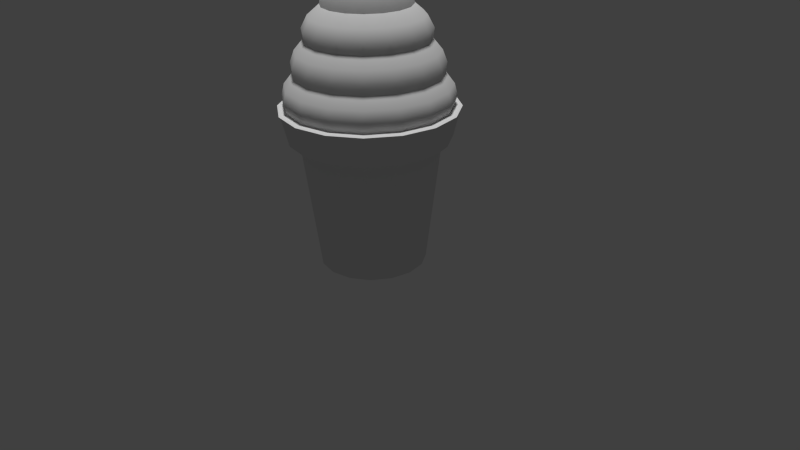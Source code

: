 # Source: iceCreamCone1.blend  (saved by Blender 2.78.0; exported with 4.5.12 LTS)
import bpy
from mathutils import Matrix  # noqa: F401  (used for matrix-valued properties, if any)

bpy.ops.wm.read_factory_settings(use_empty=True)
scene = bpy.context.scene
scene.name = 'Scene'

# ---- collections
col_collection_1 = bpy.data.collections.new('Collection 1'); scene.collection.children.link(col_collection_1)

# ---- materials (node trees are filled in below, after node groups)
mat_icecreamcone = bpy.data.materials.new('iceCreamCone')
mat_icecreamcone.alpha_threshold = 0.0
mat_icecreamcone.use_transparent_shadow = False
mat_icecreamcone.roughness = 0.5
mat_icecreamcone.specular_intensity = 0.0

# ---- material node trees

# ---- world
world_world = bpy.data.worlds.new('World'); scene.world = world_world
world_world.color = (0.05088, 0.05088, 0.05088)
world_world.use_sun_shadow = False
world_world.sun_shadow_jitter_overblur = 0.0
world_world.cycles.sampling_method = 'NONE'
world_world.cycles.sample_map_resolution = 256

# ---- cameras
cam_camera = bpy.data.cameras.new('Camera')
cam_camera.clip_end = 100.0
cam_camera.lens = 35.0
cam_camera.sensor_width = 32.0
cam_camera.sensor_height = 18.0
cam_camera.ortho_scale = 7.314
cam_camera.dof.focus_distance = 0.0
cam_camera.dof.aperture_fstop = 128.0

# ---- lights
light_hemi = bpy.data.lights.new('Hemi', 'SUN')
light_hemi.transmission_factor = 0.0
light_hemi.angle = 0.1993
light_hemi.energy = 2.0
light_hemi.shadow_buffer_clip_start = 0.5
light_hemi.shadow_soft_size = 0.1
light_hemi.shadow_cascade_max_distance = 1000.0
light_hemi.cycles.use_multiple_importance_sampling = False

# ---- meshes
me_cylinder = bpy.data.meshes.new('Cylinder')
me_cylinder.from_pydata([(2.27e-08, 0.6692, -1.0), (-2.421e-09, 1.065, 1.015), (0.2561, 0.6183, -1.0), (0.4076, 0.9839, 1.015), (0.4732, 0.4732, -1.0), (0.7531, 0.7531, 1.015), (0.6183, 0.2561, -1.0), (0.9839, 0.4076, 1.015), (0.6692, -2.627e-08, -1.0), (1.065, -4.728e-08, 1.015), (0.6183, -0.2561, -1.0), (0.9839, -0.4076, 1.015), (0.4732, -0.4732, -1.0), (0.7531, -0.7531, 1.015), (0.2561, -0.6183, -1.0), (0.4076, -0.9839, 1.015), (1.237e-07, -0.6692, -1.0), (1.584e-07, -1.065, 1.015), (-0.2561, -0.6183, -1.0), (-0.4076, -0.9839, 1.015), (-0.4732, -0.4732, -1.0), (-0.7531, -0.7531, 1.015), (-0.6183, -0.2561, -1.0), (-0.9839, -0.4076, 1.015), (-0.6692, 1.097e-08, -1.0), (-1.065, 1.197e-08, 1.015), (-0.6183, 0.2561, -1.0), (-0.9839, 0.4076, 1.015), (-0.4732, 0.4732, -1.0), (-0.7531, 0.7531, 1.015), (-0.2561, 0.6183, -1.0), (-0.4076, 0.9839, 1.015), (7.32e-09, 0.855, 0.5), (0.3272, 0.7899, 0.5), (0.6046, 0.6046, 0.5), (0.7899, 0.3272, 0.5), (0.855, -3.638e-08, 0.5), (0.7899, -0.3272, 0.5), (0.6046, -0.6046, 0.5), (0.3272, -0.7899, 0.5), (1.364e-07, -0.855, 0.5), (-0.3272, -0.7899, 0.5), (-0.6046, -0.6046, 0.5), (-0.7899, -0.3272, 0.5), (-0.855, 1.119e-08, 0.5), (-0.7899, 0.3272, 0.5), (-0.6046, 0.6046, 0.5), (-0.3272, 0.7899, 0.5), (6.889e-09, 0.9263, 1.0), (0.3545, 0.8557, 1.0), (0.655, 0.655, 1.0), (0.8557, 0.3545, 1.0), (0.9263, -4.134e-08, 1.0), (0.8557, -0.3545, 1.0), (0.655, -0.655, 1.0), (0.3545, -0.8557, 1.0), (1.467e-07, -0.9263, 1.0), (-0.3545, -0.8557, 1.0), (-0.655, -0.655, 1.0), (-0.8557, -0.3545, 1.0), (-0.9262, 1.019e-08, 1.0), (-0.8557, 0.3545, 1.0), (-0.655, 0.655, 1.0), (-0.3545, 0.8557, 1.0), (-5.213e-09, 1.102, 1.0), (0.4217, 1.018, 1.0), (0.7791, 0.7791, 1.0), (1.018, 0.4217, 1.0), (1.102, -4.935e-08, 1.0), (1.018, -0.4217, 1.0), (0.7791, -0.7791, 1.0), (0.4217, -1.018, 1.0), (1.612e-07, -1.102, 1.0), (-0.4217, -1.018, 1.0), (-0.7791, -0.7791, 1.0), (-1.018, -0.4217, 1.0), (-1.102, 1.195e-08, 1.0), (-1.018, 0.4217, 1.0), (-0.7791, 0.7791, 1.0), (-0.4217, 1.018, 1.0), (1.111e-09, 0.9944, 0.625), (0.3805, 0.9187, 0.625), (0.7031, 0.7031, 0.625), (0.9187, 0.3805, 0.625), (0.9944, -4.381e-08, 0.625), (0.9187, -0.3805, 0.625), (0.7031, -0.7031, 0.625), (0.3805, -0.9187, 0.625), (1.513e-07, -0.9944, 0.625), (-0.3805, -0.9187, 0.625), (-0.7031, -0.7031, 0.625), (-0.9187, -0.3805, 0.625), (-0.9944, 1.151e-08, 0.625), (-0.9187, 0.3805, 0.625), (-0.7031, 0.7031, 0.625), (-0.3805, 0.9187, 0.625), (-3.632e-09, 1.075, 0.9531), (0.4114, 0.9932, 0.9531), (0.7601, 0.7601, 0.9531), (0.9932, 0.4114, 0.9531), (1.075, -4.797e-08, 0.9531), (0.9932, -0.4114, 0.9531), (0.7601, -0.7601, 0.9531), (0.4114, -0.9932, 0.9531), (1.587e-07, -1.075, 0.9531), (-0.4114, -0.9932, 0.9531), (-0.7601, -0.7601, 0.9531), (-0.9932, -0.4114, 0.9531), (-1.075, 1.184e-08, 0.9531), (-0.9932, 0.4114, 0.9531), (-0.7601, 0.7601, 0.9531), (-0.4114, 0.9932, 0.9531), (0.0, 1.0, 1.0), (0.3827, 0.9239, 1.0), (0.7071, 0.7071, 1.0), (0.9239, 0.3827, 1.0), (1.0, -4.371e-08, 1.0), (0.0, 0.0, 3.0), (0.9239, -0.3827, 1.0), (0.7071, -0.7071, 1.0), (0.3827, -0.9239, 1.0), (1.51e-07, -1.0, 1.0), (-0.3827, -0.9239, 1.0), (-0.7071, -0.7071, 1.0), (-0.9239, -0.3827, 1.0), (-1.0, 1.192e-08, 1.0), (-0.9239, 0.3827, 1.0), (-0.7071, 0.7071, 1.0), (-0.3827, 0.9239, 1.0), (0.2051, 0.2051, 2.6), (0.3818, 0.3818, 2.2), (0.5303, 0.5303, 1.8), (0.6364, 0.6364, 1.4), (0.111, 0.2679, 2.6), (0.2066, 0.4989, 2.2), (0.287, 0.6929, 1.8), (0.3444, 0.8315, 1.4), (-9.313e-09, 0.9, 1.4), (-1.304e-08, 0.75, 1.8), (-1.304e-08, 0.54, 2.2), (-1.09e-08, 0.29, 2.6), (-0.111, 0.2679, 2.6), (-0.2066, 0.4989, 2.2), (-0.287, 0.6929, 1.8), (-0.3444, 0.8315, 1.4), (0.29, -1.037e-08, 2.6), (0.54, -2.1e-08, 2.2), (0.75, -3.558e-08, 1.8), (0.9, -3.748e-08, 1.4), (-0.2051, 0.2051, 2.6), (-0.3818, 0.3818, 2.2), (-0.5303, 0.5303, 1.8), (-0.6364, 0.6364, 1.4), (-0.2679, 0.111, 2.6), (-0.4989, 0.2066, 2.2), (-0.6929, 0.287, 1.8), (-0.8315, 0.3444, 1.4), (-0.29, 5.763e-09, 2.6), (-0.54, 9.047e-09, 2.2), (-0.75, 6.15e-09, 1.8), (-0.9, 1.26e-08, 1.4), (-0.2679, -0.111, 2.6), (-0.4989, -0.2066, 2.2), (-0.6929, -0.287, 1.8), (-0.8315, -0.3444, 1.4), (-0.2051, -0.2051, 2.6), (-0.3818, -0.3818, 2.2), (-0.5303, -0.5303, 1.8), (-0.6364, -0.6364, 1.4), (-0.111, -0.2679, 2.6), (-0.2066, -0.4989, 2.2), (-0.287, -0.6929, 1.8), (-0.3444, -0.8315, 1.4), (3.289e-08, -0.29, 2.6), (6.85e-08, -0.54, 2.2), (1.002e-07, -0.75, 1.8), (1.266e-07, -0.9, 1.4), (0.111, -0.2679, 2.6), (0.2066, -0.4989, 2.2), (0.287, -0.6929, 1.8), (0.3444, -0.8315, 1.4), (0.2051, -0.2051, 2.6), (0.3818, -0.3818, 2.2), (0.5303, -0.5303, 1.8), (0.6364, -0.6364, 1.4), (0.2679, -0.111, 2.6), (0.4989, -0.2066, 2.2), (0.6929, -0.287, 1.8), (0.8315, -0.3444, 1.4), (0.2679, 0.111, 2.6), (0.4989, 0.2066, 2.2), (0.6929, 0.287, 1.8), (0.8315, 0.3444, 1.4), (0.7095, 0.7095, 1.272), (0.7348, 0.7348, 1.128), (0.384, 0.927, 1.272), (0.3977, 0.9601, 1.128), (-0.384, 0.927, 1.272), (-0.3977, 0.9601, 1.128), (1.003, -4.224e-08, 1.272), (1.039, -4.448e-08, 1.128), (-0.7095, 0.7095, 1.272), (-0.7348, 0.7348, 1.128), (-0.927, 0.384, 1.272), (-0.9601, 0.3977, 1.128), (-1.003, 1.358e-08, 1.272), (-1.039, 1.334e-08, 1.128), (-0.927, -0.384, 1.272), (-0.9601, -0.3977, 1.128), (-0.7095, -0.7095, 1.272), (-0.7348, -0.7348, 1.128), (-0.384, -0.927, 1.272), (-0.3977, -0.9601, 1.128), (1.394e-07, -1.003, 1.272), (1.481e-07, -1.039, 1.128), (0.384, -0.927, 1.272), (0.3977, -0.9601, 1.128), (0.7095, -0.7095, 1.272), (0.7348, -0.7348, 1.128), (0.927, -0.384, 1.272), (0.9601, -0.3977, 1.128), (0.927, 0.384, 1.272), (0.9601, 0.3977, 1.128), (-8.764e-09, 1.039, 1.128), (-1.21e-08, 1.003, 1.272), (0.6081, 0.6081, 1.672), (0.6461, 0.6461, 1.528), (0.3291, 0.7945, 1.672), (0.3497, 0.8442, 1.528), (-1.47e-08, 0.9138, 1.528), (-1.603e-08, 0.86, 1.672), (-0.3291, 0.7945, 1.672), (-0.3497, 0.8442, 1.528), (0.86, -3.83e-08, 1.672), (0.9138, -3.898e-08, 1.528), (-0.6081, 0.6081, 1.672), (-0.6461, 0.6461, 1.528), (-0.7945, 0.3291, 1.672), (-0.8442, 0.3497, 1.528), (-0.86, 9.549e-09, 1.672), (-0.9138, 1.186e-08, 1.528), (-0.7945, -0.3291, 1.672), (-0.8442, -0.3497, 1.528), (-0.6081, -0.6081, 1.672), (-0.6461, -0.6461, 1.528), (-0.3291, -0.7945, 1.672), (-0.3497, -0.8442, 1.528), (1.138e-07, -0.86, 1.672), (1.233e-07, -0.9138, 1.528), (0.3291, -0.7945, 1.672), (0.3497, -0.8442, 1.528), (0.6081, -0.6081, 1.672), (0.6461, -0.6461, 1.528), (0.7945, -0.3291, 1.672), (0.8442, -0.3497, 1.528), (0.7945, 0.3291, 1.672), (0.8442, 0.3497, 1.528), (0.4853, 0.4853, 2.075), (0.5409, 0.5409, 1.925), (0.2626, 0.634, 2.075), (0.2928, 0.7068, 1.925), (-2.049e-08, 0.765, 1.925), (-2.049e-08, 0.6863, 2.075), (-0.2626, 0.634, 2.075), (-0.2928, 0.7068, 1.925), (0.6863, -2.816e-08, 2.075), (0.765, -3.363e-08, 1.925), (-0.4853, 0.4853, 2.075), (-0.5409, 0.5409, 1.925), (-0.634, 0.2626, 2.075), (-0.7068, 0.2928, 1.925), (-0.6863, 1.002e-08, 2.075), (-0.765, 8.936e-09, 1.925), (-0.634, -0.2626, 2.075), (-0.7068, -0.2928, 1.925), (-0.4853, -0.4853, 2.075), (-0.5409, -0.5409, 1.925), (-0.2626, -0.634, 2.075), (-0.2928, -0.7068, 1.925), (8.313e-08, -0.6863, 2.075), (9.502e-08, -0.765, 1.925), (0.2626, -0.634, 2.075), (0.2928, -0.7068, 1.925), (0.4853, -0.4853, 2.075), (0.5409, -0.5409, 1.925), (0.634, -0.2626, 2.075), (0.7068, -0.2928, 1.925), (0.634, 0.2626, 2.075), (0.7068, 0.2928, 1.925), (0.3036, 0.3036, 2.477), (0.3713, 0.3713, 2.323), (0.1643, 0.3967, 2.477), (0.201, 0.4852, 2.323), (-1.641e-08, 0.5252, 2.323), (-1.559e-08, 0.4293, 2.477), (-0.1643, 0.3967, 2.477), (-0.201, 0.4852, 2.323), (0.4293, -1.572e-08, 2.477), (0.5252, -1.979e-08, 2.323), (-0.3036, 0.3036, 2.477), (-0.3713, 0.3713, 2.323), (-0.3967, 0.1643, 2.477), (-0.4852, 0.201, 2.323), (-0.4293, 8.166e-09, 2.477), (-0.5252, 9.425e-09, 2.323), (-0.3967, -0.1643, 2.477), (-0.4852, -0.201, 2.323), (-0.3036, -0.3036, 2.477), (-0.3713, -0.3713, 2.323), (-0.1643, -0.3967, 2.477), (-0.201, -0.4852, 2.323), (4.924e-08, -0.4293, 2.477), (6.289e-08, -0.5252, 2.323), (0.1643, -0.3967, 2.477), (0.201, -0.4852, 2.323), (0.3036, -0.3036, 2.477), (0.3713, -0.3713, 2.323), (0.3967, -0.1643, 2.477), (0.4852, -0.201, 2.323), (0.3967, 0.1643, 2.477), (0.4852, 0.201, 2.323), (-9.546e-09, 0.2417, 2.717), (-5.006e-09, 0.1208, 2.883), (0.08544, 0.08544, 2.883), (0.1709, 0.1709, 2.717), (0.04624, 0.1116, 2.883), (0.09248, 0.2233, 2.717), (-0.04624, 0.1116, 2.883), (-0.09248, 0.2233, 2.717), (0.1208, -3.565e-09, 2.883), (0.2417, -7.886e-09, 2.717), (-0.08544, 0.08544, 2.883), (-0.1709, 0.1709, 2.717), (-0.1116, 0.04624, 2.883), (-0.2233, 0.09248, 2.717), (-0.1208, 3.158e-09, 2.883), (-0.2417, 5.559e-09, 2.717), (-0.1116, -0.04624, 2.883), (-0.2233, -0.09248, 2.717), (-0.08544, -0.08544, 2.883), (-0.1709, -0.1709, 2.717), (-0.04624, -0.1116, 2.883), (-0.09248, -0.2233, 2.717), (1.324e-08, -0.1208, 2.883), (2.694e-08, -0.2417, 2.717), (0.04624, -0.1116, 2.883), (0.09248, -0.2233, 2.717), (0.08544, -0.08544, 2.883), (0.1709, -0.1709, 2.717), (0.1116, -0.04624, 2.883), (0.2233, -0.09248, 2.717), (0.1116, 0.04624, 2.883), (0.2233, 0.09248, 2.717)], [], [(13, 70, 69, 11), (32, 80, 81, 33), (47, 95, 80, 32), (33, 81, 82, 34), (25, 76, 75, 23), (46, 94, 95, 47), (11, 69, 68, 9), (34, 82, 83, 35), (35, 83, 84, 36), (23, 75, 74, 21), (9, 68, 67, 7), (36, 84, 85, 37), (37, 85, 86, 38), (21, 74, 73, 19), (7, 67, 66, 5), (38, 86, 87, 39), (0, 2, 4, 6, 8, 10, 12, 14, 16, 18, 20, 22, 24, 26, 28, 30), (30, 47, 32, 0), (26, 45, 46, 28), (24, 44, 45, 26), (22, 43, 44, 24), (20, 42, 43, 22), (18, 41, 42, 20), (16, 40, 41, 18), (14, 39, 40, 16), (12, 38, 39, 14), (10, 37, 38, 12), (8, 36, 37, 10), (6, 35, 36, 8), (4, 34, 35, 6), (2, 33, 34, 4), (0, 32, 33, 2), (28, 46, 47, 30), (29, 62, 63, 31), (7, 51, 52, 9), (1, 48, 49, 3), (15, 55, 56, 17), (23, 59, 60, 25), (31, 63, 48, 1), (9, 52, 53, 11), (17, 56, 57, 19), (25, 60, 61, 27), (3, 49, 50, 5), (11, 53, 54, 13), (19, 57, 58, 21), (27, 61, 62, 29), (5, 50, 51, 7), (13, 54, 55, 15), (21, 58, 59, 23), (96, 64, 65, 97), (97, 65, 66, 98), (98, 66, 67, 99), (99, 67, 68, 100), (100, 68, 69, 101), (101, 69, 70, 102), (102, 70, 71, 103), (103, 71, 72, 104), (104, 72, 73, 105), (105, 73, 74, 106), (106, 74, 75, 107), (107, 75, 76, 108), (108, 76, 77, 109), (109, 77, 78, 110), (111, 79, 64, 96), (110, 78, 79, 111), (45, 93, 94, 46), (27, 77, 76, 25), (44, 92, 93, 45), (15, 71, 70, 13), (43, 91, 92, 44), (3, 65, 64, 1), (29, 78, 77, 27), (42, 90, 91, 43), (17, 72, 71, 15), (41, 89, 90, 42), (31, 79, 78, 29), (40, 88, 89, 41), (5, 66, 65, 3), (19, 73, 72, 17), (39, 87, 88, 40), (1, 64, 79, 31), (94, 110, 111, 95), (95, 111, 96, 80), (93, 109, 110, 94), (92, 108, 109, 93), (91, 107, 108, 92), (90, 106, 107, 91), (89, 105, 106, 90), (88, 104, 105, 89), (87, 103, 104, 88), (86, 102, 103, 87), (85, 101, 102, 86), (84, 100, 101, 85), (83, 99, 100, 84), (82, 98, 99, 83), (81, 97, 98, 82), (80, 96, 97, 81), (331, 117, 327), (322, 117, 325), (333, 117, 331), (335, 117, 333), (337, 117, 335), (339, 117, 337), (341, 117, 339), (343, 117, 341), (345, 117, 343), (347, 117, 345), (349, 117, 347), (329, 117, 349), (351, 117, 329), (323, 117, 351), (327, 117, 322), (325, 117, 323), (195, 136, 132, 193), (227, 135, 131, 225), (259, 134, 130, 257), (291, 133, 129, 289), (197, 144, 137, 224), (231, 143, 138, 230), (263, 142, 139, 262), (295, 141, 140, 294), (193, 132, 192, 221), (225, 131, 191, 255), (257, 130, 190, 287), (289, 129, 189, 319), (221, 192, 148, 199), (255, 191, 147, 233), (287, 190, 146, 265), (319, 189, 145, 297), (199, 148, 188, 219), (233, 147, 187, 253), (265, 146, 186, 285), (297, 145, 185, 317), (219, 188, 184, 217), (253, 187, 183, 251), (285, 186, 182, 283), (317, 185, 181, 315), (217, 184, 180, 215), (251, 183, 179, 249), (283, 182, 178, 281), (315, 181, 177, 313), (215, 180, 176, 213), (249, 179, 175, 247), (281, 178, 174, 279), (313, 177, 173, 311), (213, 176, 172, 211), (247, 175, 171, 245), (279, 174, 170, 277), (311, 173, 169, 309), (211, 172, 168, 209), (245, 171, 167, 243), (277, 170, 166, 275), (309, 169, 165, 307), (209, 168, 164, 207), (243, 167, 163, 241), (275, 166, 162, 273), (307, 165, 161, 305), (207, 164, 160, 205), (241, 163, 159, 239), (273, 162, 158, 271), (305, 161, 157, 303), (205, 160, 156, 203), (239, 159, 155, 237), (271, 158, 154, 269), (303, 157, 153, 301), (203, 156, 152, 201), (237, 155, 151, 235), (269, 154, 150, 267), (301, 153, 149, 299), (224, 137, 136, 195), (230, 138, 135, 227), (262, 139, 134, 259), (294, 140, 133, 291), (201, 152, 144, 197), (235, 151, 143, 231), (267, 150, 142, 263), (299, 149, 141, 295), (127, 202, 198, 128), (202, 201, 197, 198), (112, 223, 196, 113), (223, 224, 195, 196), (126, 204, 202, 127), (204, 203, 201, 202), (125, 206, 204, 126), (206, 205, 203, 204), (124, 208, 206, 125), (208, 207, 205, 206), (123, 210, 208, 124), (210, 209, 207, 208), (122, 212, 210, 123), (212, 211, 209, 210), (121, 214, 212, 122), (214, 213, 211, 212), (120, 216, 214, 121), (216, 215, 213, 214), (119, 218, 216, 120), (218, 217, 215, 216), (118, 220, 218, 119), (220, 219, 217, 218), (116, 200, 220, 118), (200, 199, 219, 220), (115, 222, 200, 116), (222, 221, 199, 200), (114, 194, 222, 115), (194, 193, 221, 222), (128, 198, 223, 112), (198, 197, 224, 223), (113, 196, 194, 114), (196, 195, 193, 194), (152, 236, 232, 144), (236, 235, 231, 232), (137, 229, 228, 136), (229, 230, 227, 228), (156, 238, 236, 152), (238, 237, 235, 236), (160, 240, 238, 156), (240, 239, 237, 238), (164, 242, 240, 160), (242, 241, 239, 240), (168, 244, 242, 164), (244, 243, 241, 242), (172, 246, 244, 168), (246, 245, 243, 244), (176, 248, 246, 172), (248, 247, 245, 246), (180, 250, 248, 176), (250, 249, 247, 248), (184, 252, 250, 180), (252, 251, 249, 250), (188, 254, 252, 184), (254, 253, 251, 252), (148, 234, 254, 188), (234, 233, 253, 254), (192, 256, 234, 148), (256, 255, 233, 234), (132, 226, 256, 192), (226, 225, 255, 256), (144, 232, 229, 137), (232, 231, 230, 229), (136, 228, 226, 132), (228, 227, 225, 226), (151, 268, 264, 143), (268, 267, 263, 264), (138, 261, 260, 135), (261, 262, 259, 260), (155, 270, 268, 151), (270, 269, 267, 268), (159, 272, 270, 155), (272, 271, 269, 270), (163, 274, 272, 159), (274, 273, 271, 272), (167, 276, 274, 163), (276, 275, 273, 274), (171, 278, 276, 167), (278, 277, 275, 276), (175, 280, 278, 171), (280, 279, 277, 278), (179, 282, 280, 175), (282, 281, 279, 280), (183, 284, 282, 179), (284, 283, 281, 282), (187, 286, 284, 183), (286, 285, 283, 284), (147, 266, 286, 187), (266, 265, 285, 286), (191, 288, 266, 147), (288, 287, 265, 266), (131, 258, 288, 191), (258, 257, 287, 288), (143, 264, 261, 138), (264, 263, 262, 261), (135, 260, 258, 131), (260, 259, 257, 258), (150, 300, 296, 142), (300, 299, 295, 296), (139, 293, 292, 134), (293, 294, 291, 292), (154, 302, 300, 150), (302, 301, 299, 300), (158, 304, 302, 154), (304, 303, 301, 302), (162, 306, 304, 158), (306, 305, 303, 304), (166, 308, 306, 162), (308, 307, 305, 306), (170, 310, 308, 166), (310, 309, 307, 308), (174, 312, 310, 170), (312, 311, 309, 310), (178, 314, 312, 174), (314, 313, 311, 312), (182, 316, 314, 178), (316, 315, 313, 314), (186, 318, 316, 182), (318, 317, 315, 316), (146, 298, 318, 186), (298, 297, 317, 318), (190, 320, 298, 146), (320, 319, 297, 298), (130, 290, 320, 190), (290, 289, 319, 320), (142, 296, 293, 139), (296, 295, 294, 293), (134, 292, 290, 130), (292, 291, 289, 290), (133, 326, 324, 129), (326, 325, 323, 324), (141, 328, 321, 140), (328, 327, 322, 321), (129, 324, 352, 189), (324, 323, 351, 352), (189, 352, 330, 145), (352, 351, 329, 330), (145, 330, 350, 185), (330, 329, 349, 350), (185, 350, 348, 181), (350, 349, 347, 348), (181, 348, 346, 177), (348, 347, 345, 346), (177, 346, 344, 173), (346, 345, 343, 344), (173, 344, 342, 169), (344, 343, 341, 342), (169, 342, 340, 165), (342, 341, 339, 340), (165, 340, 338, 161), (340, 339, 337, 338), (161, 338, 336, 157), (338, 337, 335, 336), (157, 336, 334, 153), (336, 335, 333, 334), (153, 334, 332, 149), (334, 333, 331, 332), (140, 321, 326, 133), (321, 322, 325, 326), (149, 332, 328, 141), (332, 331, 327, 328)])
me_cylinder.polygons.foreach_set('use_smooth', [True] * 337)
_k = set([(0, 2), (0, 30), (0, 32), (2, 4), (2, 33), (4, 6), (4, 34), (6, 8), (6, 35), (8, 10), (8, 36), (10, 12), (10, 37), (12, 14), (12, 38), (14, 16), (14, 39), (16, 18), (16, 40), (18, 20), (18, 41), (20, 22), (20, 42), (22, 24), (22, 43), (24, 26), (24, 44), (26, 28), (26, 45), (28, 30), (28, 46), (30, 47), (32, 33), (32, 47), (32, 80), (33, 34), (33, 81), (34, 35), (34, 82), (35, 36), (35, 83), (36, 37), (36, 84), (37, 38), (37, 85), (38, 39), (38, 86), (39, 40), (39, 87), (40, 41), (40, 88), (41, 42), (41, 89), (42, 43), (42, 90), (43, 44), (43, 91), (44, 45), (44, 92), (45, 46), (45, 93), (46, 47), (46, 94), (47, 95), (64, 65), (64, 79), (65, 66), (66, 67), (67, 68), (68, 69), (69, 70), (70, 71), (71, 72), (72, 73), (73, 74), (74, 75), (75, 76), (76, 77), (77, 78), (78, 79), (80, 81), (80, 95), (80, 96), (81, 82), (81, 97), (82, 83), (82, 98), (83, 84), (83, 99), (84, 85), (84, 100), (85, 86), (85, 101), (86, 87), (86, 102), (87, 88), (87, 103), (88, 89), (88, 104), (89, 90), (89, 105), (90, 91), (90, 106), (91, 92), (91, 107), (92, 93), (92, 108), (93, 94), (93, 109), (94, 95), (94, 110), (95, 111), (96, 97), (96, 111), (97, 98), (98, 99), (99, 100), (100, 101), (101, 102), (102, 103), (103, 104), (104, 105), (105, 106), (106, 107), (107, 108), (108, 109), (109, 110), (110, 111), (129, 133), (129, 189), (130, 134), (130, 190), (131, 135), (131, 191), (132, 136), (132, 192), (133, 140), (134, 139), (135, 138), (136, 137), (137, 144), (138, 143), (139, 142), (140, 141), (141, 149), (142, 150), (143, 151), (144, 152), (145, 185), (145, 189), (146, 186), (146, 190), (147, 187), (147, 191), (148, 188), (148, 192), (149, 153), (150, 154), (151, 155), (152, 156), (153, 157), (154, 158), (155, 159), (156, 160), (157, 161), (158, 162), (159, 163), (160, 164), (161, 165), (162, 166), (163, 167), (164, 168), (165, 169), (166, 170), (167, 171), (168, 172), (169, 173), (170, 174), (171, 175), (172, 176), (173, 177), (174, 178), (175, 179), (176, 180), (177, 181), (178, 182), (179, 183), (180, 184), (181, 185), (182, 186), (183, 187), (184, 188)])
me_cylinder.attributes.new('sharp_edge', 'BOOLEAN', 'EDGE').data.foreach_set('value', [ (min(e.vertices), max(e.vertices)) in _k for e in me_cylinder.edges])
_uv = me_cylinder.uv_layers.new(name='UVMap')
_uv.uv.foreach_set('vector', [0.5418, 0.01899, 0.5417, 0.019, 0.5416, 0.01853, 0.5416, 0.01852, 0.5497, 0.003532, 0.5496, 0.003678, 0.5493, 0.003403, 0.5495, 0.003281, 0.55, 0.003735, 0.5499, 0.003901, 0.5496, 0.003678, 0.5497, 0.003532, 0.5495, 0.003281, 0.5493, 0.003403, 0.5491, 0.003084, 0.5493, 0.00299, 0.544, 0.02047, 0.544, 0.02051, 0.5436, 0.02048, 0.5436, 0.02043, 0.5503, 0.003885, 0.5502, 0.004065, 0.5499, 0.003901, 0.55, 0.003735, 0.5416, 0.01852, 0.5416, 0.01853, 0.5415, 0.018, 0.5416, 0.01801, 0.5493, 0.00299, 0.5491, 0.003084, 0.5489, 0.00273, 0.5491, 0.002668, 0.5491, 0.002668, 0.5489, 0.00273, 0.5488, 0.002337, 0.549, 0.002318, 0.5436, 0.02043, 0.5436, 0.02048, 0.5431, 0.02034, 0.5431, 0.0203, 0.5463, 0.01801, 0.5464, 0.018, 0.5464, 0.0185, 0.5463, 0.01849, 0.5529, 0.002318, 0.5531, 0.002328, 0.553, 0.002719, 0.5529, 0.002661, 0.5529, 0.002661, 0.553, 0.002719, 0.5529, 0.003073, 0.5527, 0.002981, 0.5431, 0.0203, 0.5431, 0.02034, 0.5427, 0.02012, 0.5427, 0.02008, 0.5463, 0.01849, 0.5464, 0.0185, 0.5462, 0.01895, 0.5462, 0.01893, 0.5527, 0.002981, 0.5529, 0.003073, 0.5527, 0.003393, 0.5525, 0.003272, 0.5262, 0.03819, 0.5286, 0.04398, 0.5286, 0.05025, 0.5262, 0.05604, 0.5217, 0.06047, 0.5159, 0.06287, 0.5097, 0.06287, 0.5039, 0.06047, 0.4995, 0.05604, 0.4971, 0.05025, 0.4971, 0.04398, 0.4995, 0.03819, 0.5039, 0.03376, 0.5097, 0.03137, 0.5159, 0.03137, 0.5217, 0.03376, 0.309, 0.03119, 0.3085, 0.396, 0.2454, 0.3964, 0.2449, 0.03134, 0.4359, 0.03148, 0.436, 0.396, 0.3721, 0.3963, 0.372, 0.03176, 0.5, 0.03191, 0.5, 0.3963, 0.436, 0.396, 0.4359, 0.03148, 0.5641, 0.03148, 0.564, 0.396, 0.5, 0.3963, 0.5, 0.03191, 0.628, 0.03176, 0.6279, 0.3963, 0.564, 0.396, 0.5641, 0.03148, 0.6917, 0.03119, 0.6915, 0.396, 0.6279, 0.3963, 0.628, 0.03176, 0.7543, 0.03134, 0.7546, 0.3964, 0.6915, 0.396, 0.6917, 0.03119, 0.8172, 0.03145, 0.8172, 0.3962, 0.7546, 0.3964, 0.7543, 0.03134, 0.8796, 0.03156, 0.879, 0.3967, 0.8172, 0.3962, 0.8172, 0.03145, 0.9397, 0.03168, 0.94, 0.3968, 0.879, 0.3967, 0.8796, 0.03156, 0.9998, 0.03186, 0.9999, 0.3964, 0.94, 0.3968, 0.9397, 0.03168, 0.06029, 0.03168, 0.06003, 0.3968, 8.571e-05, 0.3964, 0.0003148, 0.03181, 0.1212, 0.03156, 0.121, 0.3967, 0.06003, 0.3968, 0.06029, 0.03168, 0.1835, 0.03145, 0.1828, 0.3962, 0.121, 0.3967, 0.1212, 0.03156, 0.2449, 0.03134, 0.2454, 0.3964, 0.1828, 0.3962, 0.1835, 0.03145, 0.372, 0.03176, 0.3721, 0.3963, 0.3085, 0.396, 0.309, 0.03119, 0.545, 0.02026, 0.5449, 0.02011, 0.5453, 0.01989, 0.5454, 0.02002, 0.5463, 0.01849, 0.5462, 0.01847, 0.5462, 0.01803, 0.5463, 0.01801, 0.5457, 0.01972, 0.5456, 0.01961, 0.5459, 0.01927, 0.546, 0.01935, 0.542, 0.01941, 0.5421, 0.01932, 0.5424, 0.01966, 0.5423, 0.01978, 0.5436, 0.02043, 0.5436, 0.02027, 0.544, 0.0203, 0.544, 0.02047, 0.5454, 0.02002, 0.5453, 0.01989, 0.5456, 0.01961, 0.5457, 0.01972, 0.5416, 0.01801, 0.5417, 0.01802, 0.5418, 0.01848, 0.5416, 0.01852, 0.5423, 0.01978, 0.5424, 0.01966, 0.5428, 0.01994, 0.5427, 0.02008, 0.544, 0.02047, 0.544, 0.0203, 0.5445, 0.02025, 0.5445, 0.02041, 0.546, 0.01935, 0.5459, 0.01927, 0.546, 0.01888, 0.5462, 0.01893, 0.5416, 0.01852, 0.5418, 0.01848, 0.5419, 0.01892, 0.5418, 0.01899, 0.5427, 0.02008, 0.5428, 0.01994, 0.5432, 0.02015, 0.5431, 0.0203, 0.5445, 0.02041, 0.5445, 0.02025, 0.5449, 0.02011, 0.545, 0.02026, 0.5462, 0.01893, 0.546, 0.01888, 0.5462, 0.01847, 0.5463, 0.01849, 0.5418, 0.01899, 0.5419, 0.01892, 0.5421, 0.01932, 0.542, 0.01941, 0.5431, 0.0203, 0.5432, 0.02015, 0.5436, 0.02027, 0.5436, 0.02043, 0.5458, 0.01979, 0.5457, 0.01975, 0.546, 0.01937, 0.5461, 0.01941, 0.5461, 0.01941, 0.546, 0.01937, 0.5462, 0.01895, 0.5463, 0.01897, 0.5463, 0.01897, 0.5462, 0.01895, 0.5464, 0.0185, 0.5464, 0.01851, 0.5464, 0.01851, 0.5464, 0.0185, 0.5464, 0.018, 0.5464, 0.01801, 0.5414, 0.01802, 0.5415, 0.018, 0.5416, 0.01853, 0.5415, 0.01854, 0.5415, 0.01854, 0.5416, 0.01853, 0.5417, 0.019, 0.5417, 0.01903, 0.5417, 0.01903, 0.5417, 0.019, 0.542, 0.01944, 0.5419, 0.01948, 0.5419, 0.01948, 0.542, 0.01944, 0.5423, 0.01982, 0.5422, 0.01986, 0.5422, 0.01986, 0.5423, 0.01982, 0.5427, 0.02012, 0.5426, 0.02018, 0.5426, 0.02018, 0.5427, 0.02012, 0.5431, 0.02034, 0.5431, 0.0204, 0.5431, 0.0204, 0.5431, 0.02034, 0.5436, 0.02048, 0.5436, 0.02054, 0.5436, 0.02054, 0.5436, 0.02048, 0.544, 0.02051, 0.544, 0.02058, 0.544, 0.02058, 0.544, 0.02051, 0.5445, 0.02045, 0.5445, 0.02052, 0.5445, 0.02052, 0.5445, 0.02045, 0.545, 0.0203, 0.545, 0.02036, 0.5454, 0.02011, 0.5454, 0.02006, 0.5457, 0.01975, 0.5458, 0.01979, 0.545, 0.02036, 0.545, 0.0203, 0.5454, 0.02006, 0.5454, 0.02011, 0.5506, 0.003976, 0.5506, 0.004165, 0.5502, 0.004065, 0.5503, 0.003885, 0.5445, 0.02041, 0.5445, 0.02045, 0.544, 0.02051, 0.544, 0.02047, 0.551, 0.004006, 0.551, 0.004198, 0.5506, 0.004165, 0.5506, 0.003976, 0.542, 0.01941, 0.542, 0.01944, 0.5417, 0.019, 0.5418, 0.01899, 0.5513, 0.003974, 0.5514, 0.004163, 0.551, 0.004198, 0.551, 0.004006, 0.546, 0.01935, 0.546, 0.01937, 0.5457, 0.01975, 0.5457, 0.01972, 0.545, 0.02026, 0.545, 0.0203, 0.5445, 0.02045, 0.5445, 0.02041, 0.5517, 0.00388, 0.5517, 0.00406, 0.5514, 0.004163, 0.5513, 0.003974, 0.5423, 0.01978, 0.5423, 0.01982, 0.542, 0.01944, 0.542, 0.01941, 0.552, 0.003729, 0.5521, 0.003894, 0.5517, 0.00406, 0.5517, 0.00388, 0.5454, 0.02002, 0.5454, 0.02006, 0.545, 0.0203, 0.545, 0.02026, 0.5523, 0.003524, 0.5524, 0.003669, 0.5521, 0.003894, 0.552, 0.003729, 0.5462, 0.01893, 0.5462, 0.01895, 0.546, 0.01937, 0.546, 0.01935, 0.5427, 0.02008, 0.5427, 0.02012, 0.5423, 0.01982, 0.5423, 0.01978, 0.5525, 0.003272, 0.5527, 0.003393, 0.5524, 0.003669, 0.5523, 0.003524, 0.5457, 0.01972, 0.5457, 0.01975, 0.5454, 0.02006, 0.5454, 0.02002, 0.5502, 0.004065, 0.5501, 0.004391, 0.5497, 0.0042, 0.5499, 0.003901, 0.5499, 0.003901, 0.5497, 0.0042, 0.5493, 0.00394, 0.5496, 0.003678, 0.5506, 0.004165, 0.5505, 0.004508, 0.5501, 0.004391, 0.5502, 0.004065, 0.551, 0.004198, 0.551, 0.004546, 0.5505, 0.004508, 0.5506, 0.004165, 0.5514, 0.004163, 0.5514, 0.004506, 0.551, 0.004546, 0.551, 0.004198, 0.5517, 0.00406, 0.5519, 0.004388, 0.5514, 0.004506, 0.5514, 0.004163, 0.5521, 0.003894, 0.5523, 0.004195, 0.5519, 0.004388, 0.5517, 0.00406, 0.5524, 0.003669, 0.5526, 0.003935, 0.5523, 0.004195, 0.5521, 0.003894, 0.5527, 0.003393, 0.5529, 0.003615, 0.5526, 0.003935, 0.5524, 0.003669, 0.5529, 0.003073, 0.5532, 0.003245, 0.5529, 0.003615, 0.5527, 0.003393, 0.553, 0.002719, 0.5534, 0.002836, 0.5532, 0.003245, 0.5529, 0.003073, 0.5531, 0.002328, 0.5535, 0.002397, 0.5534, 0.002836, 0.553, 0.002719, 0.5489, 0.00273, 0.5486, 0.002844, 0.5485, 0.002416, 0.5488, 0.002337, 0.5491, 0.003084, 0.5488, 0.003251, 0.5486, 0.002844, 0.5489, 0.00273, 0.5493, 0.003403, 0.549, 0.003621, 0.5488, 0.003251, 0.5491, 0.003084, 0.5496, 0.003678, 0.5493, 0.00394, 0.549, 0.003621, 0.5493, 0.003403, 0.05608, 0.9389, 0.06791, 0.9319, 0.05829, 0.9418, 0.06119, 0.944, 0.06791, 0.9319, 0.06463, 0.9455, 0.05469, 0.9356, 0.06791, 0.9319, 0.05608, 0.9389, 0.05422, 0.932, 0.06791, 0.9319, 0.05469, 0.9356, 0.05467, 0.9284, 0.06791, 0.9319, 0.05422, 0.932, 0.05603, 0.9251, 0.06791, 0.9319, 0.05467, 0.9284, 0.05819, 0.9222, 0.06791, 0.9319, 0.05603, 0.9251, 0.06104, 0.9199, 0.06791, 0.9319, 0.05819, 0.9222, 0.06441, 0.9185, 0.06791, 0.9319, 0.06104, 0.9199, 0.06811, 0.9179, 0.06791, 0.9319, 0.06441, 0.9185, 0.07194, 0.9182, 0.06791, 0.9319, 0.06811, 0.9179, 0.07572, 0.9196, 0.06791, 0.9319, 0.07194, 0.9182, 0.07228, 0.9456, 0.06791, 0.9319, 0.07605, 0.9441, 0.0684, 0.9461, 0.06791, 0.9319, 0.07228, 0.9456, 0.05829, 0.9418, 0.06791, 0.9319, 0.06119, 0.944, 0.06463, 0.9455, 0.06791, 0.9319, 0.0684, 0.9461, 0.5635, 0.8717, 0.5688, 0.8843, 0.5416, 0.8972, 0.5353, 0.8851, 0.3597, 0.7015, 0.3515, 0.6901, 0.371, 0.6743, 0.3805, 0.6846, 0.08206, 0.8319, 0.0939, 0.8427, 0.08255, 0.8572, 0.06912, 0.8486, 0.3884, 0.9129, 0.3962, 0.8994, 0.4052, 0.9034, 0.4006, 0.9183, 0.6228, 0.852, 0.6261, 0.8653, 0.5971, 0.8737, 0.5927, 0.8607, 0.3126, 0.7271, 0.3074, 0.714, 0.3302, 0.7034, 0.3369, 0.7157, 0.1152, 0.806, 0.123, 0.8201, 0.1075, 0.8303, 0.09756, 0.8176, 0.3689, 0.8951, 0.3816, 0.8859, 0.3882, 0.8934, 0.3778, 0.905, 0.5353, 0.8851, 0.5416, 0.8972, 0.5157, 0.9122, 0.5082, 0.9008, 0.3805, 0.6846, 0.371, 0.6743, 0.3882, 0.6563, 0.399, 0.6651, 0.06912, 0.8486, 0.08255, 0.8572, 0.07392, 0.8733, 0.05911, 0.8674, 0.4006, 0.9183, 0.4052, 0.9034, 0.4148, 0.9053, 0.4138, 0.9209, 0.5082, 0.9008, 0.5157, 0.9122, 0.4915, 0.9301, 0.4818, 0.9199, 0.399, 0.6651, 0.3882, 0.6563, 0.4024, 0.6358, 0.4152, 0.6424, 0.05911, 0.8674, 0.07392, 0.8733, 0.06896, 0.8909, 0.05246, 0.8888, 0.4138, 0.9209, 0.4148, 0.9053, 0.4246, 0.9048, 0.428, 0.9205, 0.9542, 0.919, 0.9444, 0.9301, 0.9189, 0.9121, 0.9264, 0.9001, 0.04704, 0.6434, 0.06023, 0.6358, 0.07572, 0.6567, 0.0647, 0.6662, 0.3072, 0.8871, 0.2896, 0.8909, 0.2832, 0.8725, 0.2985, 0.8652, 0.4291, 0.7928, 0.4265, 0.8098, 0.4161, 0.8095, 0.4144, 0.7932, 0.9264, 0.9001, 0.9189, 0.9121, 0.8922, 0.8969, 0.8985, 0.8845, 0.0647, 0.6662, 0.07572, 0.6567, 0.09371, 0.6751, 0.08416, 0.6858, 0.2985, 0.8652, 0.2832, 0.8725, 0.2735, 0.8559, 0.2871, 0.8462, 0.4144, 0.7932, 0.4161, 0.8095, 0.4061, 0.8116, 0.4009, 0.7964, 0.8985, 0.8845, 0.8922, 0.8969, 0.8644, 0.884, 0.8698, 0.8711, 0.08416, 0.6858, 0.09371, 0.6751, 0.1138, 0.691, 0.1056, 0.7027, 0.2871, 0.8462, 0.2735, 0.8559, 0.2614, 0.8413, 0.2731, 0.8296, 0.4009, 0.7964, 0.4061, 0.8116, 0.3968, 0.8158, 0.3886, 0.8021, 0.8698, 0.8711, 0.8644, 0.884, 0.8358, 0.8733, 0.8401, 0.8601, 0.1056, 0.7027, 0.1138, 0.691, 0.1356, 0.7042, 0.129, 0.7169, 0.2731, 0.8296, 0.2614, 0.8413, 0.2471, 0.8288, 0.2567, 0.8155, 0.3886, 0.8021, 0.3968, 0.8158, 0.3886, 0.8218, 0.3778, 0.8101, 0.8401, 0.8601, 0.8358, 0.8733, 0.8065, 0.865, 0.8097, 0.8515, 0.129, 0.7169, 0.1356, 0.7042, 0.1588, 0.7147, 0.1538, 0.728, 0.2567, 0.8155, 0.2471, 0.8288, 0.231, 0.8189, 0.2384, 0.8042, 0.3778, 0.8101, 0.3886, 0.8218, 0.3819, 0.8293, 0.3689, 0.8201, 0.8097, 0.8515, 0.8065, 0.865, 0.7766, 0.859, 0.7787, 0.8454, 0.1538, 0.728, 0.1588, 0.7147, 0.1831, 0.7223, 0.1797, 0.7361, 0.2384, 0.8042, 0.231, 0.8189, 0.2136, 0.8117, 0.2185, 0.7961, 0.3689, 0.8201, 0.3819, 0.8293, 0.3768, 0.838, 0.3623, 0.8318, 0.7787, 0.8454, 0.7766, 0.859, 0.7464, 0.8555, 0.7474, 0.8417, 0.1797, 0.7361, 0.1831, 0.7223, 0.2081, 0.7268, 0.2064, 0.7409, 0.2185, 0.7961, 0.2136, 0.8117, 0.1953, 0.8074, 0.1976, 0.7913, 0.3623, 0.8318, 0.3768, 0.838, 0.3737, 0.8476, 0.3582, 0.8445, 0.7474, 0.8417, 0.7464, 0.8555, 0.716, 0.8543, 0.716, 0.8405, 0.2064, 0.7409, 0.2081, 0.7268, 0.2334, 0.7282, 0.2335, 0.7423, 0.1976, 0.7913, 0.1953, 0.8074, 0.1766, 0.8062, 0.1763, 0.7899, 0.3582, 0.8445, 0.3737, 0.8476, 0.3726, 0.8576, 0.3569, 0.8577, 0.716, 0.8405, 0.716, 0.8543, 0.6857, 0.8556, 0.6846, 0.8419, 0.2335, 0.7423, 0.2334, 0.7282, 0.2586, 0.7265, 0.2605, 0.7405, 0.1763, 0.7899, 0.1766, 0.8062, 0.158, 0.8079, 0.1551, 0.792, 0.3569, 0.8577, 0.3726, 0.8576, 0.3736, 0.8676, 0.3582, 0.871, 0.6846, 0.8419, 0.6857, 0.8556, 0.6557, 0.8593, 0.6534, 0.8457, 0.2605, 0.7405, 0.2586, 0.7265, 0.2834, 0.7217, 0.287, 0.7354, 0.1551, 0.792, 0.158, 0.8079, 0.14, 0.8126, 0.1346, 0.7974, 0.3582, 0.871, 0.3736, 0.8676, 0.3767, 0.8772, 0.3623, 0.8836, 0.5927, 0.8607, 0.5971, 0.8737, 0.5688, 0.8843, 0.5635, 0.8717, 0.3369, 0.7157, 0.3302, 0.7034, 0.3515, 0.6901, 0.3597, 0.7015, 0.09756, 0.8176, 0.1075, 0.8303, 0.0939, 0.8427, 0.08206, 0.8319, 0.3778, 0.905, 0.3882, 0.8934, 0.3962, 0.8994, 0.3884, 0.9129, 0.6534, 0.8457, 0.6557, 0.8593, 0.6261, 0.8653, 0.6228, 0.852, 0.287, 0.7354, 0.2834, 0.7217, 0.3074, 0.714, 0.3126, 0.7271, 0.1346, 0.7974, 0.14, 0.8126, 0.123, 0.8201, 0.1152, 0.806, 0.3623, 0.8836, 0.3767, 0.8772, 0.3816, 0.8859, 0.3689, 0.8951, 0.6499, 0.8227, 0.6516, 0.8338, 0.62, 0.8403, 0.6173, 0.8294, 0.6516, 0.8338, 0.6534, 0.8457, 0.6228, 0.852, 0.62, 0.8403, 0.5855, 0.8387, 0.589, 0.8493, 0.5589, 0.8607, 0.5546, 0.8504, 0.589, 0.8493, 0.5927, 0.8607, 0.5635, 0.8717, 0.5589, 0.8607, 0.6828, 0.8187, 0.6837, 0.8298, 0.6516, 0.8338, 0.6499, 0.8227, 0.6837, 0.8298, 0.6846, 0.8419, 0.6534, 0.8457, 0.6516, 0.8338, 0.7161, 0.8172, 0.7161, 0.8285, 0.6837, 0.8298, 0.6828, 0.8187, 0.7161, 0.8285, 0.716, 0.8405, 0.6846, 0.8419, 0.6837, 0.8298, 0.7494, 0.8184, 0.7485, 0.8296, 0.7161, 0.8285, 0.7161, 0.8172, 0.7485, 0.8296, 0.7474, 0.8417, 0.716, 0.8405, 0.7161, 0.8285, 0.7825, 0.8223, 0.7807, 0.8334, 0.7485, 0.8296, 0.7494, 0.8184, 0.7807, 0.8334, 0.7787, 0.8454, 0.7474, 0.8417, 0.7485, 0.8296, 0.8153, 0.8288, 0.8126, 0.8398, 0.7807, 0.8334, 0.7825, 0.8223, 0.8126, 0.8398, 0.8097, 0.8515, 0.7787, 0.8454, 0.7807, 0.8334, 0.8475, 0.8379, 0.844, 0.8486, 0.8126, 0.8398, 0.8153, 0.8288, 0.844, 0.8486, 0.8401, 0.8601, 0.8097, 0.8515, 0.8126, 0.8398, 0.8789, 0.8495, 0.8746, 0.86, 0.844, 0.8486, 0.8475, 0.8379, 0.8746, 0.86, 0.8698, 0.8711, 0.8401, 0.8601, 0.844, 0.8486, 0.9094, 0.8637, 0.9042, 0.8737, 0.8746, 0.86, 0.8789, 0.8495, 0.9042, 0.8737, 0.8985, 0.8845, 0.8698, 0.8711, 0.8746, 0.86, 0.9387, 0.88, 0.9329, 0.8897, 0.9042, 0.8737, 0.9094, 0.8637, 0.9329, 0.8897, 0.9264, 0.9001, 0.8985, 0.8845, 0.9042, 0.8737, 0.9675, 0.8979, 0.9619, 0.9082, 0.9329, 0.8897, 0.9387, 0.88, 0.9619, 0.9082, 0.9542, 0.919, 0.9264, 0.9001, 0.9329, 0.8897, 0.4959, 0.881, 0.5019, 0.8906, 0.4738, 0.9097, 0.4677, 0.8995, 0.5019, 0.8906, 0.5082, 0.9008, 0.4818, 0.9199, 0.4738, 0.9097, 0.5247, 0.8645, 0.5298, 0.8744, 0.5019, 0.8906, 0.4959, 0.881, 0.5298, 0.8744, 0.5353, 0.8851, 0.5082, 0.9008, 0.5019, 0.8906, 0.6173, 0.8294, 0.62, 0.8403, 0.589, 0.8493, 0.5855, 0.8387, 0.62, 0.8403, 0.6228, 0.852, 0.5927, 0.8607, 0.589, 0.8493, 0.5546, 0.8504, 0.5589, 0.8607, 0.5298, 0.8744, 0.5247, 0.8645, 0.5589, 0.8607, 0.5635, 0.8717, 0.5353, 0.8851, 0.5298, 0.8744, 0.2926, 0.7579, 0.2899, 0.7475, 0.317, 0.7387, 0.3209, 0.7487, 0.2899, 0.7475, 0.287, 0.7354, 0.3126, 0.7271, 0.317, 0.7387, 0.3478, 0.7361, 0.3428, 0.7267, 0.3668, 0.7116, 0.373, 0.7204, 0.3428, 0.7267, 0.3369, 0.7157, 0.3597, 0.7015, 0.3668, 0.7116, 0.2633, 0.7636, 0.262, 0.7529, 0.2899, 0.7475, 0.2926, 0.7579, 0.262, 0.7529, 0.2605, 0.7405, 0.287, 0.7354, 0.2899, 0.7475, 0.2335, 0.7656, 0.2335, 0.7548, 0.262, 0.7529, 0.2633, 0.7636, 0.2335, 0.7548, 0.2335, 0.7423, 0.2605, 0.7405, 0.262, 0.7529, 0.2036, 0.764, 0.2049, 0.7533, 0.2335, 0.7548, 0.2335, 0.7656, 0.2049, 0.7533, 0.2064, 0.7409, 0.2335, 0.7423, 0.2335, 0.7548, 0.1741, 0.7587, 0.1767, 0.7482, 0.2049, 0.7533, 0.2036, 0.764, 0.1767, 0.7482, 0.1797, 0.7361, 0.2064, 0.7409, 0.2049, 0.7533, 0.1454, 0.7499, 0.1492, 0.7397, 0.1767, 0.7482, 0.1741, 0.7587, 0.1492, 0.7397, 0.1538, 0.728, 0.1797, 0.7361, 0.1767, 0.7482, 0.1179, 0.7375, 0.123, 0.7279, 0.1492, 0.7397, 0.1454, 0.7499, 0.123, 0.7279, 0.129, 0.7169, 0.1538, 0.728, 0.1492, 0.7397, 0.09212, 0.7219, 0.09837, 0.713, 0.123, 0.7279, 0.1179, 0.7375, 0.09837, 0.713, 0.1056, 0.7027, 0.129, 0.7169, 0.123, 0.7279, 0.06839, 0.7033, 0.07567, 0.6951, 0.09837, 0.713, 0.09212, 0.7219, 0.07567, 0.6951, 0.08416, 0.6858, 0.1056, 0.7027, 0.09837, 0.713, 0.04702, 0.6819, 0.05509, 0.6746, 0.07567, 0.6951, 0.06839, 0.7033, 0.05509, 0.6746, 0.0647, 0.6662, 0.08416, 0.6858, 0.07567, 0.6951, 0.02743, 0.6586, 0.03585, 0.6512, 0.05509, 0.6746, 0.04702, 0.6819, 0.03585, 0.6512, 0.04704, 0.6434, 0.0647, 0.6662, 0.05509, 0.6746, 0.4167, 0.6803, 0.4085, 0.6732, 0.4265, 0.6494, 0.4353, 0.6565, 0.4085, 0.6732, 0.399, 0.6651, 0.4152, 0.6424, 0.4265, 0.6494, 0.396, 0.7017, 0.3888, 0.6938, 0.4085, 0.6732, 0.4167, 0.6803, 0.3888, 0.6938, 0.3805, 0.6846, 0.399, 0.6651, 0.4085, 0.6732, 0.3209, 0.7487, 0.317, 0.7387, 0.3428, 0.7267, 0.3478, 0.7361, 0.317, 0.7387, 0.3126, 0.7271, 0.3369, 0.7157, 0.3428, 0.7267, 0.373, 0.7204, 0.3668, 0.7116, 0.3888, 0.6938, 0.396, 0.7017, 0.3668, 0.7116, 0.3597, 0.7015, 0.3805, 0.6846, 0.3888, 0.6938, 0.1268, 0.7747, 0.1302, 0.7846, 0.1089, 0.7941, 0.1039, 0.7849, 0.1302, 0.7846, 0.1346, 0.7974, 0.1152, 0.806, 0.1089, 0.7941, 0.08306, 0.7987, 0.08942, 0.807, 0.0723, 0.8227, 0.0647, 0.8156, 0.08942, 0.807, 0.09756, 0.8176, 0.08206, 0.8319, 0.0723, 0.8227, 0.1511, 0.7683, 0.1529, 0.7786, 0.1302, 0.7846, 0.1268, 0.7747, 0.1529, 0.7786, 0.1551, 0.792, 0.1346, 0.7974, 0.1302, 0.7846, 0.1762, 0.7658, 0.1762, 0.7763, 0.1529, 0.7786, 0.1511, 0.7683, 0.1762, 0.7763, 0.1763, 0.7899, 0.1551, 0.792, 0.1529, 0.7786, 0.2014, 0.7674, 0.1997, 0.7779, 0.1762, 0.7763, 0.1762, 0.7658, 0.1997, 0.7779, 0.1976, 0.7913, 0.1763, 0.7899, 0.1762, 0.7763, 0.226, 0.7731, 0.2228, 0.7831, 0.1997, 0.7779, 0.2014, 0.7674, 0.2228, 0.7831, 0.2185, 0.7961, 0.1976, 0.7913, 0.1997, 0.7779, 0.2496, 0.7827, 0.2447, 0.7921, 0.2228, 0.7831, 0.226, 0.7731, 0.2447, 0.7921, 0.2384, 0.8042, 0.2185, 0.7961, 0.2228, 0.7831, 0.2713, 0.7959, 0.2649, 0.8045, 0.2447, 0.7921, 0.2496, 0.7827, 0.2649, 0.8045, 0.2567, 0.8155, 0.2384, 0.8042, 0.2447, 0.7921, 0.2907, 0.8126, 0.283, 0.82, 0.2649, 0.8045, 0.2713, 0.7959, 0.283, 0.82, 0.2731, 0.8296, 0.2567, 0.8155, 0.2649, 0.8045, 0.3072, 0.8321, 0.2985, 0.8383, 0.283, 0.82, 0.2907, 0.8126, 0.2985, 0.8383, 0.2871, 0.8462, 0.2731, 0.8296, 0.283, 0.82, 0.3206, 0.8538, 0.3112, 0.8589, 0.2985, 0.8383, 0.3072, 0.8321, 0.3112, 0.8589, 0.2985, 0.8652, 0.2871, 0.8462, 0.2985, 0.8383, 0.3318, 0.877, 0.322, 0.8821, 0.3112, 0.8589, 0.3206, 0.8538, 0.322, 0.8821, 0.3072, 0.8871, 0.2985, 0.8652, 0.3112, 0.8589, 0.03701, 0.8571, 0.04669, 0.8618, 0.03792, 0.8854, 0.02743, 0.8811, 0.04669, 0.8618, 0.05911, 0.8674, 0.05246, 0.8888, 0.03792, 0.8854, 0.04928, 0.8352, 0.05797, 0.8411, 0.04669, 0.8618, 0.03701, 0.8571, 0.05797, 0.8411, 0.06912, 0.8486, 0.05911, 0.8674, 0.04669, 0.8618, 0.1039, 0.7849, 0.1089, 0.7941, 0.08942, 0.807, 0.08306, 0.7987, 0.1089, 0.7941, 0.1152, 0.806, 0.09756, 0.8176, 0.08942, 0.807, 0.0647, 0.8156, 0.0723, 0.8227, 0.05797, 0.8411, 0.04928, 0.8352, 0.0723, 0.8227, 0.08206, 0.8319, 0.06912, 0.8486, 0.05797, 0.8411, 0.3395, 0.8934, 0.3491, 0.8893, 0.3572, 0.9034, 0.3486, 0.9095, 0.3491, 0.8893, 0.3623, 0.8836, 0.3689, 0.8951, 0.3572, 0.9034, 0.361, 0.9234, 0.3682, 0.9155, 0.3811, 0.9253, 0.376, 0.9341, 0.3682, 0.9155, 0.3778, 0.905, 0.3884, 0.9129, 0.3811, 0.9253, 0.3339, 0.8758, 0.3441, 0.8738, 0.3491, 0.8893, 0.3395, 0.8934, 0.3441, 0.8738, 0.3582, 0.871, 0.3623, 0.8836, 0.3491, 0.8893, 0.332, 0.8574, 0.3425, 0.8576, 0.3441, 0.8738, 0.3339, 0.8758, 0.3425, 0.8576, 0.3569, 0.8577, 0.3582, 0.871, 0.3441, 0.8738, 0.3339, 0.8391, 0.3442, 0.8413, 0.3425, 0.8576, 0.332, 0.8574, 0.3442, 0.8413, 0.3582, 0.8445, 0.3569, 0.8577, 0.3425, 0.8576, 0.3396, 0.8215, 0.3492, 0.8258, 0.3442, 0.8413, 0.3339, 0.8391, 0.3492, 0.8258, 0.3623, 0.8318, 0.3582, 0.8445, 0.3442, 0.8413, 0.3488, 0.8054, 0.3573, 0.8116, 0.3492, 0.8258, 0.3396, 0.8215, 0.3573, 0.8116, 0.3689, 0.8201, 0.3623, 0.8318, 0.3492, 0.8258, 0.3611, 0.7916, 0.3681, 0.7994, 0.3573, 0.8116, 0.3488, 0.8054, 0.3681, 0.7994, 0.3778, 0.8101, 0.3689, 0.8201, 0.3573, 0.8116, 0.3759, 0.7805, 0.3813, 0.7896, 0.3681, 0.7994, 0.3611, 0.7916, 0.3813, 0.7896, 0.3886, 0.8021, 0.3778, 0.8101, 0.3681, 0.7994, 0.3926, 0.7726, 0.3961, 0.7825, 0.3813, 0.7896, 0.3759, 0.7805, 0.3961, 0.7825, 0.4009, 0.7964, 0.3886, 0.8021, 0.3813, 0.7896, 0.4104, 0.7679, 0.4122, 0.7783, 0.3961, 0.7825, 0.3926, 0.7726, 0.4122, 0.7783, 0.4144, 0.7932, 0.4009, 0.7964, 0.3961, 0.7825, 0.4286, 0.7658, 0.4296, 0.7765, 0.4122, 0.7783, 0.4104, 0.7679, 0.4296, 0.7765, 0.4291, 0.7928, 0.4144, 0.7932, 0.4122, 0.7783, 0.4103, 0.9462, 0.412, 0.9356, 0.4296, 0.9364, 0.4292, 0.9476, 0.412, 0.9356, 0.4138, 0.9209, 0.428, 0.9205, 0.4296, 0.9364, 0.3924, 0.9417, 0.3959, 0.9319, 0.412, 0.9356, 0.4103, 0.9462, 0.3959, 0.9319, 0.4006, 0.9183, 0.4138, 0.9209, 0.412, 0.9356, 0.3486, 0.9095, 0.3572, 0.9034, 0.3682, 0.9155, 0.361, 0.9234, 0.3572, 0.9034, 0.3689, 0.8951, 0.3778, 0.905, 0.3682, 0.9155, 0.376, 0.9341, 0.3811, 0.9253, 0.3959, 0.9319, 0.3924, 0.9417, 0.3811, 0.9253, 0.3884, 0.9129, 0.4006, 0.9183, 0.3959, 0.9319, 0.05586, 0.9717, 0.0595, 0.9613, 0.06725, 0.9629, 0.066, 0.974, 0.0595, 0.9613, 0.06463, 0.9455, 0.0684, 0.9461, 0.06725, 0.9629, 0.03831, 0.9603, 0.04653, 0.9529, 0.05253, 0.9578, 0.04639, 0.9672, 0.04653, 0.9529, 0.05829, 0.9418, 0.06119, 0.944, 0.05253, 0.9578, 0.066, 0.974, 0.06725, 0.9629, 0.07531, 0.9627, 0.07646, 0.974, 0.06725, 0.9629, 0.0684, 0.9461, 0.07228, 0.9456, 0.07531, 0.9627, 0.07646, 0.974, 0.07531, 0.9627, 0.08342, 0.9607, 0.08675, 0.9719, 0.07531, 0.9627, 0.07228, 0.9456, 0.07605, 0.9441, 0.08342, 0.9607, 0.08512, 0.893, 0.08225, 0.9034, 0.0746, 0.9016, 0.07572, 0.8912, 0.08225, 0.9034, 0.07572, 0.9196, 0.07194, 0.9182, 0.0746, 0.9016, 0.07572, 0.8912, 0.0746, 0.9016, 0.06693, 0.9015, 0.06593, 0.891, 0.0746, 0.9016, 0.07194, 0.9182, 0.06811, 0.9179, 0.06693, 0.9015, 0.06593, 0.891, 0.06693, 0.9015, 0.0595, 0.9031, 0.0562, 0.893, 0.06693, 0.9015, 0.06811, 0.9179, 0.06441, 0.9185, 0.0595, 0.9031, 0.0562, 0.893, 0.0595, 0.9031, 0.05265, 0.9063, 0.04707, 0.8973, 0.0595, 0.9031, 0.06441, 0.9185, 0.06104, 0.9199, 0.05265, 0.9063, 0.04707, 0.8973, 0.05265, 0.9063, 0.04678, 0.9111, 0.03914, 0.9036, 0.05265, 0.9063, 0.06104, 0.9199, 0.05819, 0.9222, 0.04678, 0.9111, 0.03914, 0.9036, 0.04678, 0.9111, 0.04225, 0.9172, 0.03295, 0.9118, 0.04678, 0.9111, 0.05819, 0.9222, 0.05603, 0.9251, 0.04225, 0.9172, 0.03295, 0.9118, 0.04225, 0.9172, 0.03935, 0.9243, 0.02894, 0.9213, 0.04225, 0.9172, 0.05603, 0.9251, 0.05467, 0.9284, 0.03935, 0.9243, 0.02894, 0.9213, 0.03935, 0.9243, 0.03831, 0.9318, 0.02743, 0.9315, 0.03935, 0.9243, 0.05467, 0.9284, 0.05422, 0.932, 0.03831, 0.9318, 0.02743, 0.9315, 0.03831, 0.9318, 0.0392, 0.9394, 0.02855, 0.9419, 0.03831, 0.9318, 0.05422, 0.932, 0.05469, 0.9356, 0.0392, 0.9394, 0.02855, 0.9419, 0.0392, 0.9394, 0.04199, 0.9466, 0.03225, 0.9517, 0.0392, 0.9394, 0.05469, 0.9356, 0.05608, 0.9389, 0.04199, 0.9466, 0.04639, 0.9672, 0.05253, 0.9578, 0.0595, 0.9613, 0.05586, 0.9717, 0.05253, 0.9578, 0.06119, 0.944, 0.06463, 0.9455, 0.0595, 0.9613, 0.03225, 0.9517, 0.04199, 0.9466, 0.04653, 0.9529, 0.03831, 0.9603, 0.04199, 0.9466, 0.05608, 0.9389, 0.05829, 0.9418, 0.04653, 0.9529])
me_cylinder.materials.append(mat_icecreamcone)
me_cylinder.use_remesh_preserve_volume = False
me_cylinder.use_remesh_preserve_attributes = False
me_cylinder.use_mirror_vertex_groups = False
me_cylinder.update()

# ---- objects
ob_hemi = bpy.data.objects.new('Hemi', light_hemi)
ob_cylinder = bpy.data.objects.new('Cylinder', me_cylinder)
ob_camera = bpy.data.objects.new('Camera', cam_camera)

# ---- transforms, parenting, visibility, modifiers, constraints
ob_hemi.location = (0.0, 0.0, 20.0)
ob_hemi.lineart.crease_threshold = 0.0
ob_cylinder.location = (0.0, 0.0, 1.0)
ob_cylinder.lineart.crease_threshold = 0.0
ob_camera.location = (7.481, -6.508, 5.344)
ob_camera.rotation_euler = (1.109, 0.01082, 0.8149)
ob_camera.lock_rotations_4d = False
ob_camera.empty_display_type = 'ARROWS'
ob_camera.color = (0.0, 0.0, 0.0, 0.0)
ob_camera.display_type = 'WIRE'
ob_camera.lineart.crease_threshold = 0.0

# ---- collection membership
col_collection_1.objects.link(ob_hemi)
col_collection_1.objects.link(ob_cylinder)
col_collection_1.objects.link(ob_camera)

# ---- scene / render settings (as saved in the file)
scene.camera = ob_camera
scene.frame_start = 1; scene.frame_end = 250; scene.frame_set(1)
scene.render.engine = 'BLENDER_EEVEE_NEXT'
scene.render.resolution_percentage = 50
scene.render.dither_intensity = 0.0
scene.cycles.use_denoising = False
scene.cycles.samples = 10
scene.cycles.sampling_pattern = 'TABULATED_SOBOL'
scene.cycles.light_sampling_threshold = 0.0
scene.cycles.use_adaptive_sampling = False
scene.cycles.use_light_tree = False
scene.cycles.blur_glossy = 0.0
scene.cycles.pixel_filter_type = 'GAUSSIAN'
scene.cycles.sample_clamp_indirect = 0.0
scene.view_settings.view_transform = 'Standard'
bpy.context.view_layer.update()
